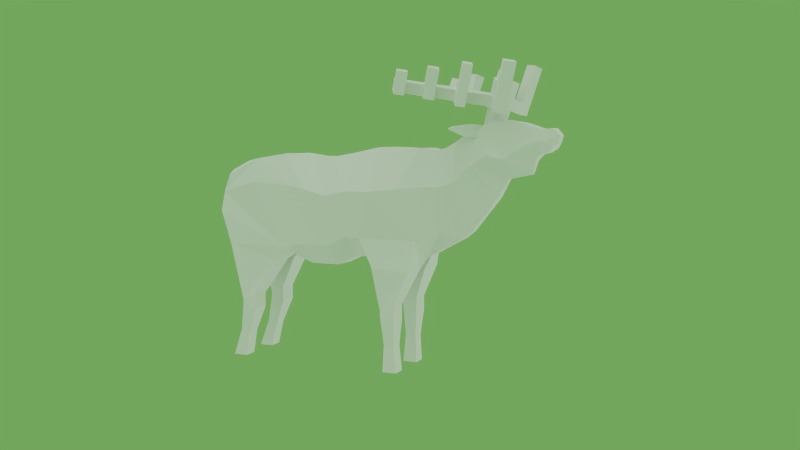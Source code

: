 # Source: elk_male.blend  (saved by Blender 2.79.0; exported with 4.5.12 LTS)
import bpy
from mathutils import Matrix  # noqa: F401  (used for matrix-valued properties, if any)

bpy.ops.wm.read_factory_settings(use_empty=True)
scene = bpy.context.scene
scene.name = 'Scene'

# ---- collections
col_collection_1 = bpy.data.collections.new('Collection 1'); scene.collection.children.link(col_collection_1)

# ---- materials (node trees are filled in below, after node groups)
mat_material = bpy.data.materials.new('Material')
mat_material.alpha_threshold = 0.0
mat_material.use_transparent_shadow = False
mat_material.roughness = 0.5
mat_material.line_color = (0.0, 0.0, 0.0, 1.0)
mat_elk_webm_360p_vp9__cc_by_2_0_generic_stephen_baker_of_blm_orego = bpy.data.materials.new('Elk.webm.360p.vp9 (CC BY 2.0 Generic Stephen Baker of BLM Orego')
mat_elk_webm_360p_vp9__cc_by_2_0_generic_stephen_baker_of_blm_orego.alpha_threshold = 0.0
mat_elk_webm_360p_vp9__cc_by_2_0_generic_stephen_baker_of_blm_orego.use_transparent_shadow = False
mat_elk_webm_360p_vp9__cc_by_2_0_generic_stephen_baker_of_blm_orego.roughness = 0.5
mat_elk_webm_360p_vp9__cc_by_2_0_generic_stephen_baker_of_blm_orego.specular_intensity = 0.0

# ---- material node trees

# ---- world
world_world = bpy.data.worlds.new('World'); scene.world = world_world
world_world.color = (0.1412, 0.3928, 0.08811)
world_world.use_sun_shadow = False
world_world.sun_shadow_jitter_overblur = 0.0
world_world.cycles.sampling_method = 'NONE'
world_world.cycles.sample_map_resolution = 256

# ---- cameras
cam_camera = bpy.data.cameras.new('Camera')
cam_camera.clip_end = 900.0
cam_camera.lens = 35.0
cam_camera.sensor_width = 32.0
cam_camera.sensor_height = 18.0
cam_camera.ortho_scale = 7.314
cam_camera.dof.focus_distance = 0.0
cam_camera.dof.aperture_fstop = 128.0

# ---- lights
light_lamp_006 = bpy.data.lights.new('Lamp.006', 'SUN')
light_lamp_006.transmission_factor = 0.0
light_lamp_006.cutoff_distance = 30.0
light_lamp_006.angle = 1.571
light_lamp_006.energy = 1.0
light_lamp_006.shadow_buffer_clip_start = 1.001
light_lamp_006.shadow_soft_size = 1.0
light_lamp_006.shadow_cascade_max_distance = 1000.0
light_lamp_006.cycles.use_multiple_importance_sampling = False
light_lamp_005 = bpy.data.lights.new('Lamp.005', 'SUN')
light_lamp_005.transmission_factor = 0.0
light_lamp_005.cutoff_distance = 30.0
light_lamp_005.angle = 1.571
light_lamp_005.energy = 1.0
light_lamp_005.shadow_buffer_clip_start = 1.001
light_lamp_005.shadow_soft_size = 1.0
light_lamp_005.shadow_cascade_max_distance = 1000.0
light_lamp_005.cycles.use_multiple_importance_sampling = False
light_lamp_004 = bpy.data.lights.new('Lamp.004', 'SUN')
light_lamp_004.transmission_factor = 0.0
light_lamp_004.cutoff_distance = 30.0
light_lamp_004.angle = 1.571
light_lamp_004.energy = 1.0
light_lamp_004.shadow_buffer_clip_start = 1.001
light_lamp_004.shadow_soft_size = 1.0
light_lamp_004.shadow_cascade_max_distance = 1000.0
light_lamp_004.cycles.use_multiple_importance_sampling = False
light_lamp = bpy.data.lights.new('Lamp', 'SUN')
light_lamp.transmission_factor = 0.0
light_lamp.cutoff_distance = 30.0
light_lamp.angle = 1.571
light_lamp.energy = 1.0
light_lamp.shadow_buffer_clip_start = 1.001
light_lamp.shadow_soft_size = 1.0
light_lamp.shadow_cascade_max_distance = 1000.0
light_lamp.cycles.use_multiple_importance_sampling = False

# ---- meshes
me_elk = bpy.data.meshes.new('Elk')
me_elk.from_pydata([(-1.227, -0.4063, -0.01125), (-1.134, -0.3635, 0.4082), (-1.174, 0.358, 0.4082), (1.171, -0.341, -0.2508), (1.171, -0.04962, -0.4613), (0.6413, -0.06768, -0.4718), (0.9347, -0.3424, -1.675), (0.9347, -0.1856, -1.675), (0.7779, -0.1856, -1.675), (0.7779, -0.3424, -1.675), (0.7779, 0.1865, -1.675), (0.7779, 0.3433, -1.675), (0.9347, 0.3433, -1.675), (0.9347, 0.1865, -1.675), (0.5593, 0.05994, -0.4718), (0.5545, 0.4324, -0.2413), (1.171, 0.04277, -0.4613), (0.7779, -0.1856, -1.062), (0.9349, -0.1856, -1.114), (0.9349, -0.3999, -1.114), (0.7779, -0.3999, -1.062), (1.093, -0.3999, -0.5867), (1.093, -0.06957, -0.5867), (0.7012, -0.4499, -0.5396), (0.7833, -0.06956, -0.5396), (-1.266, -0.0508, -0.01125), (-0.4168, -0.3847, -0.3964), (0.7779, -0.3999, -1.006), (0.9349, -0.1856, -0.9534), (0.7779, -0.1856, -1.006), (0.9349, -0.3999, -0.9534), (2.59, -0.07355, 0.8315), (2.59, 0.07355, 0.8315), (2.566, -0.07355, 0.7549), (2.566, 0.07355, 0.7549), (2.396, 0.08404, 0.6463), (2.396, -0.08404, 0.6463), (2.208, 0.1524, 0.9599), (2.208, -0.1524, 0.9599), (-1.231, -0.1506, 0.4494), (-1.353, 0.08134, 0.3421), (-1.353, -0.08135, 0.3421), (-1.242, -0.08124, 0.2258), (-1.242, 0.08145, 0.2258), (-1.353, 0.06234, 0.1838), (-1.353, -0.06218, 0.1838), (0.7012, 0.4528, -0.5396), (0.7012, 0.06377, -0.5396), (1.093, 0.4019, -0.5867), (1.093, 0.06406, -0.5867), (-0.798, -0.4001, -0.9534), (-0.9551, -0.1865, -1.006), (-0.798, -0.1865, -0.9534), (-0.9551, -0.4011, -1.006), (-0.5534, 0.05666, -0.5522), (-0.5534, 0.3425, -0.5522), (-1.109, 0.06117, -0.3746), (-1.109, 0.3925, -0.3746), (-0.9551, 0.1809, -1.006), (-0.798, 0.3943, -0.9534), (-0.9551, 0.3953, -0.9534), (-0.798, 0.1808, -0.9534), (-1.109, -0.07232, -0.3746), (-1.109, -0.4038, -0.3746), (-0.5534, -0.067, -0.5522), (-0.5534, -0.3524, -0.5522), (-0.427, 0.06771, -0.4793), (-0.4168, 0.3737, -0.3964), (-1.266, 0.4059, -0.01125), (-1.266, 0.0384, -0.01125), (-0.9684, 0.1809, -1.675), (-0.9684, 0.3377, -1.675), (-1.125, 0.3377, -1.675), (-1.125, 0.1809, -1.675), (0.7779, 0.1865, -1.062), (0.9349, 0.1865, -1.114), (0.9349, 0.4019, -1.114), (0.7779, 0.4019, -1.114), (-1.125, -0.3433, -1.675), (-1.125, -0.1865, -1.675), (-0.9684, -0.1865, -1.675), (-0.9684, -0.3433, -1.675), (0.9349, 0.1865, -0.9534), (0.7779, 0.4019, -0.9534), (0.9349, 0.4019, -0.9534), (0.7779, 0.1865, -1.006), (-0.9551, -0.4011, -1.062), (-0.798, -0.4011, -1.114), (-0.798, -0.1865, -1.114), (-0.9551, -0.1865, -1.062), (-0.9551, 0.1809, -1.062), (-0.798, 0.1809, -1.114), (-0.798, 0.3953, -1.114), (-0.9551, 0.3953, -1.114), (0.9944, 0.207, 0.7017), (0.9944, -0.2132, 0.7017), (2.033, -0.1625, 0.9884), (2.033, 0.1625, 0.9884), (2.34, -0.06814, 0.5801), (2.34, 0.0681, 0.5801), (1.953, 0.06917, 0.1968), (1.953, -0.0694, 0.1968), (1.683, 0.2035, 0.8667), (1.683, -0.2035, 0.8667), (1.542, -0.2025, 0.7638), (1.542, 0.2053, 0.7638), (1.801, -0.06005, 0.0001664), (1.801, 0.05943, 0.0001664), (1.171, 0.3346, -0.2508), (1.567, -0.07252, -0.2416), (1.31, -0.1732, 0.6729), (1.567, 0.07285, -0.2416), (1.31, 0.173, 0.6729), (1.15, -0.1978, 0.7055), (1.378, 0.1975, -0.1523), (1.378, -0.1978, -0.1523), (1.15, 0.1975, 0.7055), (1.67, 0.06217, -0.1652), (1.416, -0.1486, 0.7063), (1.416, 0.1484, 0.7063), (1.67, -0.06184, -0.1652), (1.984, -0.1233, 0.9819), (1.878, -0.1838, 0.9999), (1.824, -0.0789, 1.034), (1.929, -0.01846, 1.016), (2.016, -0.1445, 1.099), (1.91, -0.2049, 1.117), (1.94, -0.2244, 1.224), (1.886, -0.1195, 1.258), (1.961, -0.0396, 1.132), (2.045, -0.164, 1.206), (1.991, -0.0591, 1.24), (2.073, -0.2548, 1.063), (1.967, -0.3152, 1.081), (2.102, -0.2743, 1.171), (1.997, -0.3347, 1.189), (2.12, -0.3459, 1.033), (2.015, -0.4064, 1.051), (2.15, -0.3654, 1.141), (2.044, -0.4259, 1.159), (2.207, -0.3432, 1.551), (2.101, -0.4036, 1.569), (2.254, -0.4343, 1.521), (2.149, -0.4948, 1.539), (1.856, -0.1, 1.15), (1.671, -0.3422, 1.157), (1.893, 0.005656, 0.8826), (1.7, -0.3617, 1.265), (1.787, -0.05478, 0.9006), (1.588, -0.3894, 1.172), (1.534, -0.2845, 1.205), (1.618, -0.4089, 1.279), (1.564, -0.304, 1.313), (1.416, -0.4881, 1.201), (1.362, -0.3833, 1.235), (1.446, -0.5076, 1.309), (1.391, -0.4028, 1.343), (1.321, -0.5428, 1.217), (1.267, -0.438, 1.251), (1.35, -0.5623, 1.325), (1.296, -0.4575, 1.359), (1.161, -0.6343, 1.245), (1.107, -0.5294, 1.278), (1.191, -0.6538, 1.352), (1.136, -0.5489, 1.386), (1.069, -0.6874, 1.26), (1.014, -0.5825, 1.294), (1.098, -0.7069, 1.368), (1.044, -0.602, 1.402), (1.205, -0.7188, 1.217), (1.235, -0.7383, 1.325), (1.112, -0.7719, 1.233), (1.142, -0.7914, 1.341), (1.222, -0.6743, 1.465), (1.129, -0.7273, 1.481), (1.266, -0.7587, 1.438), (1.173, -0.8118, 1.454), (1.465, -0.5814, 1.171), (1.494, -0.6009, 1.278), (1.369, -0.6361, 1.187), (1.399, -0.6556, 1.295), (1.497, -0.5415, 1.496), (1.402, -0.5962, 1.512), (1.546, -0.6348, 1.466), (1.45, -0.6895, 1.482), (1.715, -0.4281, 1.13), (1.745, -0.4476, 1.237), (1.633, -0.4753, 1.144), (1.663, -0.4948, 1.251), (1.763, -0.5201, 1.1), (1.792, -0.5395, 1.208), (1.681, -0.5672, 1.114), (1.71, -0.5867, 1.222), (1.825, -0.5007, 1.531), (1.743, -0.5479, 1.545), (1.873, -0.5926, 1.501), (1.791, -0.6398, 1.515), (2.088, -0.1918, 1.36), (1.982, -0.2522, 1.378), (1.928, -0.1474, 1.412), (2.033, -0.08695, 1.394), (1.947, -0.0992, 0.8487), (1.616, -0.2374, 1.191), (1.842, -0.1596, 0.8667), (1.646, -0.2569, 1.299), (0.3712, 0.4036, -0.2404), (0.1397, 0.3709, -0.3472), (-0.01007, 0.3637, -0.3492), (-0.2028, 0.3637, -0.3472), (0.5545, -0.4375, -0.2413), (0.3712, -0.4074, -0.2404), (0.1397, -0.3725, -0.3472), (-0.01007, -0.3652, -0.3492), (-0.2028, -0.3652, -0.3472), (0.7095, 0.2452, 0.7127), (0.4246, 0.2525, 0.6543), (0.1397, 0.2375, 0.6059), (-0.1453, 0.1756, 0.6059), (-0.4551, 0.2608, 0.6383), (-0.7547, 0.3601, 0.585), (0.7095, -0.2516, 0.7127), (0.4246, -0.2538, 0.6543), (0.1397, -0.243, 0.6059), (-0.1453, -0.1795, 0.6059), (-0.4551, -0.2665, 0.6383), (-0.7547, -0.3658, 0.585), (1.828, 0.1944, 0.9327), (1.93, 0.1888, 0.9606), (2.063, 0.04416, 0.3943), (2.302, 0.04173, 0.4442), (1.93, -0.1888, 0.9606), (1.828, -0.1944, 0.9327), (2.063, -0.04437, 0.3943), (2.302, -0.04194, 0.4442), (2.463, -0.1084, 0.6611), (2.417, -0.1399, 0.8919), (2.463, 0.1084, 0.6611), (2.417, 0.1399, 0.8919), (2.525, -0.1223, 0.7033), (2.525, 0.1223, 0.7033), (2.518, 0.1223, 0.9035), (2.518, -0.1223, 0.9035), (-1.205, -0.3681, 0.2129), (-1.245, 0.3644, 0.2129), (0.6662, 0.5178, 0.2529), (0.4321, 0.5089, 0.2534), (0.1468, 0.4625, 0.1968), (-0.1204, 0.4366, 0.2599), (-0.3584, 0.4012, 0.2941), (-0.7438, 0.4457, 0.3299), (0.6662, -0.5235, 0.2529), (0.4321, -0.5113, 0.2534), (0.1468, -0.466, 0.1968), (-0.1204, -0.4389, 0.2599), (-0.3584, -0.4047, 0.2941), (-0.7438, -0.4484, 0.3299), (2.307, 0.169, 0.7481), (2.307, -0.169, 0.7481), (2.219, -0.1802, 0.707), (2.219, 0.1801, 0.707), (1.732, 0.2438, 0.5316), (1.732, -0.2438, 0.5316), (1.633, -0.2256, 0.4707), (1.633, 0.2264, 0.4707), (0.9734, -0.4471, 0.284), (0.9734, 0.4408, 0.284), (1.404, -0.3046, 0.3097), (1.404, 0.3047, 0.3097), (1.204, -0.3481, 0.3065), (1.204, 0.3477, 0.3065), (1.535, -0.2613, 0.356), (1.53, 0.2614, 0.354), (2.578, 0.07355, 0.7932), (2.578, -0.07355, 0.7932), (1.882, -0.2621, 0.63), (2.053, -0.2093, 0.6007), (2.053, 0.2093, 0.6007), (1.882, 0.2621, 0.63), (2.44, 0.1551, 0.7765), (2.44, -0.1551, 0.7765), (2.521, 0.1355, 0.8034), (2.521, -0.1355, 0.8034), (0.1397, -0.1366, -0.5828), (0.1397, 0.1351, -0.5828), (-0.01007, -0.1351, -0.5848), (-0.01007, 0.1336, -0.5848), (-0.2028, -0.1351, -0.5828), (-0.2028, 0.1336, -0.5828), (-0.427, -0.06783, -0.4793), (0.3712, 0.1392, -0.476), (0.3712, -0.1429, -0.476), (-1.228, 0.1471, 0.4448), (-1.003, 0.1615, 0.5521), (-1.003, -0.1676, 0.5521), (1.774, 0.2147, 0.8056), (1.777, 0.2102, 0.8759), (1.777, -0.2102, 0.8759), (1.774, -0.2147, 0.8056), (1.755, -0.2677, 0.9463), (1.626, -0.2555, 0.898), (1.704, -0.2835, 0.8895), (1.701, -0.288, 0.8192), (1.626, 0.2555, 0.898), (1.755, 0.2677, 0.9463), (1.701, 0.288, 0.8192), (1.704, 0.2835, 0.8895), (1.575, -0.3868, 0.9224), (1.536, -0.4004, 0.9031), (1.582, -0.4104, 0.9084), (1.562, -0.4173, 0.8873), (1.536, 0.3988, 0.9028), (1.575, 0.3851, 0.9221), (1.562, 0.4156, 0.8871), (1.582, 0.4088, 0.9081), (1.657, -0.3341, 0.8307), (1.553, -0.3173, 0.8963), (1.704, -0.3036, 0.9435), (1.669, -0.3273, 0.894), (1.669, 0.3267, 0.8939), (1.704, 0.3031, 0.9434), (1.657, 0.3336, 0.8306), (1.553, 0.3167, 0.8962), (1.984, 0.1228, 0.9819), (1.878, 0.1833, 0.9999), (1.824, 0.07841, 1.034), (1.929, 0.01797, 1.016), (2.016, 0.144, 1.099), (1.91, 0.2044, 1.117), (1.94, 0.2239, 1.224), (1.886, 0.119, 1.258), (1.961, 0.03911, 1.132), (2.045, 0.1635, 1.206), (1.991, 0.0586, 1.24), (2.073, 0.2543, 1.063), (1.967, 0.3147, 1.081), (2.102, 0.2738, 1.171), (1.997, 0.3342, 1.189), (2.12, 0.3454, 1.033), (2.015, 0.4059, 1.051), (2.15, 0.3649, 1.141), (2.044, 0.4254, 1.159), (2.207, 0.3427, 1.551), (2.101, 0.4031, 1.569), (2.254, 0.4338, 1.521), (2.149, 0.4943, 1.539), (1.856, 0.09955, 1.15), (1.671, 0.3417, 1.157), (1.893, -0.006149, 0.8826), (1.7, 0.3612, 1.265), (1.787, 0.05429, 0.9006), (1.588, 0.3889, 1.172), (1.534, 0.284, 1.205), (1.618, 0.4084, 1.279), (1.564, 0.3035, 1.313), (1.416, 0.4876, 1.201), (1.362, 0.3828, 1.235), (1.446, 0.5071, 1.309), (1.391, 0.4023, 1.343), (1.321, 0.5423, 1.217), (1.267, 0.4375, 1.251), (1.35, 0.5618, 1.325), (1.296, 0.457, 1.359), (1.161, 0.6338, 1.245), (1.107, 0.529, 1.278), (1.191, 0.6533, 1.352), (1.136, 0.5485, 1.386), (1.069, 0.6869, 1.26), (1.014, 0.582, 1.294), (1.098, 0.7064, 1.368), (1.044, 0.6015, 1.402), (1.205, 0.7183, 1.217), (1.235, 0.7378, 1.325), (1.112, 0.7714, 1.233), (1.142, 0.7909, 1.341), (1.222, 0.6738, 1.465), (1.129, 0.7268, 1.481), (1.266, 0.7582, 1.438), (1.173, 0.8113, 1.454), (1.465, 0.5809, 1.171), (1.494, 0.6004, 1.278), (1.369, 0.6356, 1.187), (1.399, 0.6551, 1.295), (1.497, 0.541, 1.496), (1.402, 0.5957, 1.512), (1.546, 0.6343, 1.466), (1.45, 0.689, 1.482), (1.715, 0.4277, 1.13), (1.745, 0.4472, 1.237), (1.633, 0.4748, 1.144), (1.663, 0.4943, 1.251), (1.763, 0.5196, 1.1), (1.792, 0.5391, 1.208), (1.681, 0.5667, 1.114), (1.71, 0.5862, 1.222), (1.825, 0.5002, 1.531), (1.743, 0.5474, 1.545), (1.873, 0.5921, 1.501), (1.791, 0.6393, 1.515), (2.088, 0.1913, 1.36), (1.982, 0.2518, 1.378), (1.928, 0.1469, 1.412), (2.033, 0.08646, 1.394), (1.947, 0.09871, 0.8487), (1.616, 0.2369, 1.191), (1.842, 0.1591, 0.8667), (1.646, 0.2564, 1.299), (0.9151, -0.3479, -1.392), (0.9151, -0.2088, -1.392), (0.7975, -0.2088, -1.372), (0.7975, 0.3493, -1.393), (0.9151, 0.3493, -1.393), (0.9151, 0.2098, -1.393), (0.7975, -0.3479, -1.372), (0.7975, 0.2098, -1.374), (-1.021, -0.349, -1.372), (-1.021, -0.2097, -1.372), (-0.9029, -0.349, -1.392), (-0.9029, -0.2097, -1.392), (-1.021, 0.2041, -1.374), (-1.021, 0.3433, -1.393), (-0.9029, 0.2041, -1.393), (-0.9029, 0.3433, -1.393)], [], [(293, 39, 1, 225), (225, 219, 292, 293), (249, 67, 68, 243), (9, 8, 7, 6), (406, 412, 9, 6), (407, 406, 6, 7), (408, 407, 7, 8), (412, 408, 8, 9), (413, 409, 11, 10), (409, 410, 12, 11), (410, 411, 13, 12), (411, 413, 10, 13), (10, 11, 12, 13), (49, 48, 108, 16), (21, 23, 27, 30), (29, 28, 18, 17), (3, 209, 23, 21), (5, 4, 22, 24), (209, 5, 24, 23), (24, 22, 28, 29), (23, 24, 29, 27), (27, 29, 17, 20), (28, 30, 19, 18), (22, 21, 30, 28), (30, 27, 20, 19), (97, 96, 38, 37), (258, 98, 36, 257), (98, 99, 35, 36), (281, 238, 33, 273), (227, 230, 96, 97), (277, 228, 100, 260), (39, 291, 40, 41), (45, 44, 43, 42), (39, 41, 45, 42), (40, 291, 43, 44), (41, 40, 44, 45), (14, 15, 46, 47), (15, 108, 48, 46), (16, 14, 47, 49), (83, 84, 76, 77), (49, 47, 85, 82), (65, 63, 53, 50), (82, 85, 74, 75), (48, 49, 82, 84), (84, 82, 75, 76), (85, 83, 77, 74), (51, 52, 88, 89), (414, 415, 79, 78), (416, 414, 78, 81), (47, 46, 83, 85), (46, 48, 84, 83), (417, 416, 81, 80), (415, 417, 80, 79), (78, 79, 80, 81), (26, 0, 63, 65), (288, 26, 65, 64), (25, 288, 64, 62), (0, 25, 62, 63), (62, 64, 52, 51), (63, 62, 51, 53), (53, 51, 89, 86), (52, 50, 87, 88), (64, 65, 50, 52), (50, 53, 86, 87), (54, 56, 58, 61), (60, 59, 92, 93), (418, 419, 72, 73), (420, 418, 73, 70), (421, 420, 70, 71), (419, 421, 71, 72), (73, 72, 71, 70), (66, 69, 56, 54), (67, 66, 54, 55), (68, 67, 55, 57), (69, 68, 57, 56), (57, 55, 59, 60), (56, 57, 60, 58), (58, 60, 93, 90), (59, 61, 91, 92), (55, 54, 61, 59), (61, 58, 90, 91), (233, 229, 99, 98), (256, 35, 99, 259), (105, 104, 103, 102), (262, 106, 101, 261), (260, 100, 107, 263), (275, 233, 98, 258), (113, 116, 94, 95), (120, 117, 107, 106), (268, 264, 3, 115), (106, 107, 100, 101), (271, 263, 107, 117), (118, 119, 112, 110), (111, 109, 4, 16), (270, 266, 109, 120), (269, 267, 111, 114), (262, 270, 120, 106), (267, 271, 117, 111), (266, 268, 115, 109), (110, 112, 116, 113), (109, 111, 117, 120), (104, 105, 119, 118), (265, 269, 114, 108), (272, 273, 33, 34), (238, 239, 34, 33), (278, 236, 35, 256), (240, 241, 31, 32), (125, 126, 122, 121), (126, 144, 123, 122), (144, 129, 124, 123), (129, 125, 121, 124), (122, 123, 148, 203), (123, 124, 146, 148), (199, 200, 131, 128), (128, 131, 129, 144), (134, 132, 125, 130), (131, 130, 125, 129), (136, 137, 133, 132), (130, 127, 135, 134), (132, 133, 126, 125), (133, 135, 127, 126), (138, 139, 137, 136), (138, 134, 140, 142), (137, 139, 135, 133), (138, 136, 132, 134), (140, 141, 143, 142), (134, 135, 141, 140), (142, 143, 139, 138), (135, 139, 143, 141), (128, 144, 202, 204), (124, 121, 201, 146), (121, 122, 203, 201), (201, 203, 148, 146), (147, 204, 152, 151), (126, 127, 147, 145), (145, 202, 144, 126), (127, 128, 204, 147), (153, 154, 150, 149), (204, 202, 150, 152), (188, 186, 147, 151), (149, 150, 202, 145), (153, 155, 178, 177), (151, 152, 156, 155), (152, 150, 154, 156), (149, 151, 155, 153), (157, 159, 163, 161), (157, 158, 154, 153), (155, 156, 160, 159), (156, 154, 158, 160), (164, 162, 166, 168), (161, 162, 158, 157), (159, 160, 164, 163), (160, 158, 162, 164), (167, 168, 166, 165), (161, 163, 170, 169), (165, 166, 162, 161), (163, 164, 168, 167), (169, 170, 172, 171), (173, 175, 170, 163), (171, 172, 167, 165), (165, 161, 169, 171), (173, 174, 176, 175), (163, 167, 174, 173), (175, 176, 172, 170), (167, 172, 176, 174), (177, 178, 180, 179), (179, 180, 159, 157), (181, 183, 178, 155), (157, 153, 177, 179), (181, 182, 184, 183), (155, 159, 182, 181), (183, 184, 180, 178), (184, 182, 159, 180), (188, 192, 196, 194), (145, 147, 186, 185), (187, 188, 151, 149), (149, 145, 185, 187), (189, 190, 192, 191), (187, 185, 189, 191), (185, 186, 190, 189), (191, 192, 188, 187), (196, 195, 193, 194), (194, 193, 186, 188), (192, 190, 195, 196), (190, 186, 193, 195), (200, 199, 198, 197), (200, 197, 130, 131), (197, 198, 127, 130), (198, 199, 128, 127), (265, 108, 15, 244), (244, 15, 205, 245), (245, 205, 206, 246), (246, 206, 207, 247), (247, 207, 208, 248), (248, 208, 67, 249), (264, 95, 220, 250), (250, 220, 221, 251), (251, 221, 222, 252), (252, 222, 223, 253), (253, 223, 224, 254), (254, 224, 225, 255), (94, 214, 220, 95), (214, 215, 221, 220), (215, 216, 222, 221), (216, 217, 223, 222), (217, 218, 224, 223), (219, 225, 224, 218), (282, 211, 212, 284), (284, 212, 213, 286), (286, 213, 26, 288), (261, 101, 232, 274), (274, 232, 233, 275), (101, 100, 228, 232), (232, 228, 229, 233), (259, 99, 229, 276), (276, 229, 228, 277), (102, 103, 231, 226), (226, 231, 230, 227), (37, 38, 235, 237), (280, 239, 236, 278), (36, 35, 236, 234), (257, 36, 234, 279), (272, 34, 239, 280), (237, 235, 241, 240), (234, 236, 239, 238), (279, 234, 238, 281), (213, 254, 255, 26), (212, 253, 254, 213), (211, 252, 253, 212), (210, 251, 252, 211), (209, 250, 251, 210), (3, 264, 250, 209), (218, 248, 249, 219), (217, 247, 248, 218), (216, 246, 247, 217), (215, 245, 246, 216), (214, 244, 245, 215), (94, 265, 244, 214), (39, 293, 292, 291), (26, 255, 242, 0), (235, 279, 281, 241), (32, 272, 280, 240), (38, 257, 279, 235), (240, 280, 278, 237), (227, 276, 277, 226), (97, 259, 276, 227), (231, 274, 275, 230), (274, 231, 296, 297), (237, 278, 256, 37), (32, 31, 273, 272), (94, 116, 269, 265), (110, 113, 268, 266), (112, 119, 271, 267), (104, 118, 270, 262), (116, 112, 267, 269), (118, 110, 266, 270), (119, 105, 263, 271), (113, 95, 264, 268), (230, 275, 258, 96), (102, 260, 263, 105), (104, 262, 261, 103), (37, 256, 259, 97), (226, 277, 294, 295), (241, 281, 273, 31), (96, 258, 257, 38), (22, 4, 3, 21), (208, 287, 66, 67), (287, 286, 288, 66), (207, 285, 287, 208), (285, 284, 286, 287), (206, 283, 285, 207), (283, 282, 284, 285), (210, 290, 5, 209), (205, 15, 14, 289), (205, 289, 283, 206), (282, 283, 289, 290), (210, 211, 282, 290), (289, 14, 5, 290), (5, 14, 16, 4), (108, 114, 111, 16), (4, 109, 115, 3), (291, 292, 219, 2), (243, 43, 291, 2), (42, 242, 1, 39), (0, 242, 42, 25), (243, 68, 69, 43), (42, 43, 69, 25), (66, 288, 25, 69), (242, 255, 225, 1), (2, 219, 249, 243), (102, 294, 277, 260), (295, 294, 304, 305), (103, 297, 301, 299), (103, 261, 274, 297), (315, 314, 309, 307), (231, 103, 299, 298), (296, 231, 298, 300), (297, 296, 300, 301), (319, 318, 313, 311), (226, 295, 305, 303), (102, 226, 303, 302), (294, 102, 302, 304), (306, 307, 309, 308), (316, 315, 307, 306), (317, 316, 306, 308), (314, 317, 308, 309), (310, 311, 313, 312), (318, 320, 312, 313), (320, 321, 310, 312), (321, 319, 311, 310), (302, 303, 319, 321), (304, 302, 321, 320), (305, 304, 320, 318), (301, 300, 317, 314), (300, 298, 316, 317), (298, 299, 315, 316), (303, 305, 318, 319), (299, 301, 314, 315), (326, 327, 323, 322), (327, 345, 324, 323), (345, 330, 325, 324), (330, 326, 322, 325), (323, 324, 349, 404), (324, 325, 347, 349), (400, 401, 332, 329), (329, 332, 330, 345), (335, 333, 326, 331), (332, 331, 326, 330), (337, 338, 334, 333), (331, 328, 336, 335), (333, 334, 327, 326), (334, 336, 328, 327), (339, 340, 338, 337), (339, 335, 341, 343), (338, 340, 336, 334), (339, 337, 333, 335), (341, 342, 344, 343), (335, 336, 342, 341), (343, 344, 340, 339), (336, 340, 344, 342), (329, 345, 403, 405), (325, 322, 402, 347), (322, 323, 404, 402), (402, 404, 349, 347), (348, 405, 353, 352), (327, 328, 348, 346), (346, 403, 345, 327), (328, 329, 405, 348), (354, 355, 351, 350), (405, 403, 351, 353), (389, 387, 348, 352), (350, 351, 403, 346), (354, 356, 379, 378), (352, 353, 357, 356), (353, 351, 355, 357), (350, 352, 356, 354), (358, 360, 364, 362), (358, 359, 355, 354), (356, 357, 361, 360), (357, 355, 359, 361), (365, 363, 367, 369), (362, 363, 359, 358), (360, 361, 365, 364), (361, 359, 363, 365), (368, 369, 367, 366), (362, 364, 371, 370), (366, 367, 363, 362), (364, 365, 369, 368), (370, 371, 373, 372), (374, 376, 371, 364), (372, 373, 368, 366), (366, 362, 370, 372), (374, 375, 377, 376), (364, 368, 375, 374), (376, 377, 373, 371), (368, 373, 377, 375), (378, 379, 381, 380), (380, 381, 360, 358), (382, 384, 379, 356), (358, 354, 378, 380), (382, 383, 385, 384), (356, 360, 383, 382), (384, 385, 381, 379), (385, 383, 360, 381), (389, 393, 397, 395), (346, 348, 387, 386), (388, 389, 352, 350), (350, 346, 386, 388), (390, 391, 393, 392), (388, 386, 390, 392), (386, 387, 391, 390), (392, 393, 389, 388), (397, 396, 394, 395), (395, 394, 387, 389), (393, 391, 396, 397), (391, 387, 394, 396), (401, 400, 399, 398), (401, 398, 331, 332), (398, 399, 328, 331), (399, 400, 329, 328), (93, 92, 421, 419), (92, 91, 420, 421), (91, 90, 418, 420), (90, 93, 419, 418), (89, 88, 417, 415), (88, 87, 416, 417), (87, 86, 414, 416), (86, 89, 415, 414), (75, 74, 413, 411), (76, 75, 411, 410), (77, 76, 410, 409), (74, 77, 409, 413), (20, 17, 408, 412), (17, 18, 407, 408), (18, 19, 406, 407), (19, 20, 412, 406)])
_k = set([(145, 147), (145, 202), (147, 204), (202, 204), (346, 348), (346, 403), (348, 405), (403, 405)])
me_elk.attributes.new('sharp_edge', 'BOOLEAN', 'EDGE').data.foreach_set('value', [ (min(e.vertices), max(e.vertices)) in _k for e in me_elk.edges])
_uv = me_elk.uv_layers.new(name='UVMap')
_uv.uv.foreach_set('vector', [0.2709, 0.7997, 0.2314, 0.7696, 0.2646, 0.747, 0.3371, 0.7854, 0.1545, 0.8423, 0.1545, 0.9822, 0.1118, 0.9436, 0.1118, 0.8809, 0.3414, 0.7364, 0.3992, 0.5934, 0.2384, 0.6777, 0.2498, 0.7134, 0.09211, 0.3422, 0.1241, 0.3422, 0.1241, 0.3742, 0.09211, 0.3742, 0.7819, 0.3831, 0.7556, 0.378, 0.7623, 0.319, 0.7922, 0.3232, 0.8135, 0.3865, 0.7819, 0.3831, 0.7922, 0.3232, 0.8228, 0.3263, 0.8385, 0.392, 0.8135, 0.3865, 0.8228, 0.3263, 0.8528, 0.3323, 0.7556, 0.378, 0.7264, 0.3727, 0.7331, 0.3142, 0.7623, 0.319, 0.7264, 0.3727, 0.7556, 0.378, 0.7623, 0.319, 0.7331, 0.3142, 0.7556, 0.378, 0.7819, 0.3831, 0.7922, 0.3232, 0.7623, 0.319, 0.7819, 0.3831, 0.8135, 0.3865, 0.8228, 0.3263, 0.7922, 0.3232, 0.8135, 0.3865, 0.8385, 0.392, 0.8528, 0.3323, 0.8228, 0.3263, 0.09211, 0.3422, 0.1241, 0.3422, 0.1241, 0.3742, 0.09211, 0.3742, 0.8239, 0.5793, 0.7593, 0.5707, 0.7614, 0.6471, 0.8256, 0.6076, 0.7593, 0.5707, 0.6716, 0.553, 0.7265, 0.468, 0.7668, 0.4828, 0.8499, 0.4839, 0.8153, 0.4842, 0.8113, 0.4542, 0.8464, 0.454, 0.7614, 0.6471, 0.6137, 0.6106, 0.6716, 0.553, 0.7593, 0.5707, 0.9263, 0.5656, 0.8256, 0.6076, 0.8239, 0.5793, 0.8997, 0.5513, 0.6137, 0.6106, 0.5931, 0.5105, 0.6226, 0.4802, 0.6716, 0.553, 0.8997, 0.5513, 0.8239, 0.5793, 0.8153, 0.4842, 0.8499, 0.4839, 0.6716, 0.553, 0.6226, 0.4802, 0.6854, 0.4463, 0.7265, 0.468, 0.7265, 0.468, 0.6854, 0.4463, 0.6969, 0.4259, 0.7392, 0.4359, 0.8153, 0.4842, 0.7668, 0.4828, 0.7754, 0.4482, 0.8113, 0.4542, 0.8239, 0.5793, 0.7593, 0.5707, 0.7668, 0.4828, 0.8153, 0.4842, 0.7668, 0.4828, 0.7265, 0.468, 0.7392, 0.4359, 0.7754, 0.4482, 0.6598, 0.9412, 0.6598, 0.8844, 0.6907, 0.8862, 0.6907, 0.9394, 0.9076, 0.9126, 0.9443, 0.8938, 0.9492, 0.9105, 0.9216, 0.926, 0.8992, 0.2705, 0.8992, 0.2435, 0.9163, 0.2404, 0.9163, 0.2736, 0.954, 0.9525, 0.9698, 0.9377, 0.9853, 0.9387, 0.9852, 0.9535, 0.6413, 0.9457, 0.6413, 0.8798, 0.6598, 0.8844, 0.6598, 0.9412, 0.845, 0.8744, 0.9077, 0.8372, 0.8956, 0.7944, 0.8266, 0.8482, 0.0621, 0.8911, 0.06227, 0.9373, 0.04585, 0.9222, 0.04583, 0.9068, 0.03072, 0.9066, 0.03033, 0.9218, 0.01537, 0.9376, 0.0154, 0.8913, 0.0621, 0.8911, 0.04583, 0.9068, 0.03072, 0.9066, 0.0154, 0.8913, 0.04585, 0.9222, 0.06227, 0.9373, 0.01537, 0.9376, 0.03033, 0.9218, 0.04583, 0.9068, 0.04585, 0.9222, 0.03033, 0.9218, 0.03072, 0.9066, 0.5931, 0.5105, 0.6137, 0.6106, 0.6716, 0.553, 0.6226, 0.4802, 0.6137, 0.6106, 0.7614, 0.6471, 0.7593, 0.5707, 0.6716, 0.553, 0.8256, 0.6076, 0.9263, 0.5656, 0.8997, 0.5513, 0.8239, 0.5793, 0.7265, 0.468, 0.7668, 0.4828, 0.7754, 0.4482, 0.7392, 0.4359, 0.8239, 0.5793, 0.8997, 0.5513, 0.8499, 0.4839, 0.8153, 0.4842, 0.3371, 0.5591, 0.2231, 0.6237, 0.226, 0.4879, 0.2615, 0.4829, 0.8153, 0.4842, 0.8499, 0.4839, 0.8464, 0.454, 0.8113, 0.4542, 0.7593, 0.5707, 0.8239, 0.5793, 0.8153, 0.4842, 0.7668, 0.4828, 0.7668, 0.4828, 0.8153, 0.4842, 0.8113, 0.4542, 0.7754, 0.4482, 0.6854, 0.4463, 0.7265, 0.468, 0.7392, 0.4359, 0.6969, 0.4259, 0.175, 0.491, 0.1413, 0.4806, 0.1449, 0.452, 0.1774, 0.4582, 0.2116, 0.3917, 0.1823, 0.3963, 0.1747, 0.3348, 0.2024, 0.332, 0.2365, 0.3938, 0.2116, 0.3917, 0.2024, 0.332, 0.2298, 0.3368, 0.6226, 0.4802, 0.6716, 0.553, 0.7265, 0.468, 0.6854, 0.4463, 0.6716, 0.553, 0.7593, 0.5707, 0.7668, 0.4828, 0.7265, 0.468, 0.2631, 0.3865, 0.2365, 0.3938, 0.2298, 0.3368, 0.2588, 0.3321, 0.1823, 0.3963, 0.1589, 0.3986, 0.1498, 0.3465, 0.1747, 0.3348, 0.6563, 0.3438, 0.6875, 0.3438, 0.6875, 0.375, 0.6563, 0.375, 0.3992, 0.5934, 0.2384, 0.6777, 0.2231, 0.6237, 0.3371, 0.5591, 0.3968, 0.5167, 0.3992, 0.5934, 0.3371, 0.5591, 0.3746, 0.502, 0.1775, 0.6956, 0.03433, 0.5559, 0.07265, 0.5461, 0.1549, 0.6202, 0.2384, 0.6777, 0.1775, 0.6956, 0.1549, 0.6202, 0.2231, 0.6237, 0.1549, 0.6202, 0.07265, 0.5461, 0.1413, 0.4806, 0.175, 0.491, 0.2231, 0.6237, 0.1549, 0.6202, 0.175, 0.491, 0.226, 0.4879, 0.226, 0.4879, 0.175, 0.491, 0.1774, 0.4582, 0.2227, 0.4531, 0.2999, 0.462, 0.2615, 0.4829, 0.2529, 0.4508, 0.2876, 0.4348, 0.3746, 0.502, 0.3371, 0.5591, 0.2615, 0.4829, 0.2999, 0.462, 0.2615, 0.4829, 0.226, 0.4879, 0.2227, 0.4531, 0.2529, 0.4508, 0.07265, 0.5461, 0.1549, 0.6202, 0.175, 0.491, 0.1413, 0.4806, 0.226, 0.4879, 0.2615, 0.4829, 0.2529, 0.4508, 0.2227, 0.4531, 0.1823, 0.3963, 0.2116, 0.3917, 0.2024, 0.332, 0.1747, 0.3348, 0.1589, 0.3986, 0.1823, 0.3963, 0.1747, 0.3348, 0.1498, 0.3465, 0.2365, 0.3938, 0.2631, 0.3865, 0.2588, 0.3321, 0.2298, 0.3368, 0.2116, 0.3917, 0.2365, 0.3938, 0.2298, 0.3368, 0.2024, 0.332, 0.6563, 0.3438, 0.6875, 0.3438, 0.6875, 0.375, 0.6563, 0.375, 0.03433, 0.5559, 0.1775, 0.6956, 0.1549, 0.6202, 0.07265, 0.5461, 0.3992, 0.5934, 0.3968, 0.5167, 0.3746, 0.502, 0.3371, 0.5591, 0.2384, 0.6777, 0.3992, 0.5934, 0.3371, 0.5591, 0.2231, 0.6237, 0.1775, 0.6956, 0.2384, 0.6777, 0.2231, 0.6237, 0.1549, 0.6202, 0.2231, 0.6237, 0.3371, 0.5591, 0.2615, 0.4829, 0.226, 0.4879, 0.1549, 0.6202, 0.2231, 0.6237, 0.226, 0.4879, 0.175, 0.491, 0.175, 0.491, 0.226, 0.4879, 0.2227, 0.4531, 0.1774, 0.4582, 0.2615, 0.4829, 0.2999, 0.462, 0.2876, 0.4348, 0.2529, 0.4508, 0.3371, 0.5591, 0.3746, 0.502, 0.2999, 0.462, 0.2615, 0.4829, 0.1413, 0.4806, 0.175, 0.491, 0.1774, 0.4582, 0.1449, 0.452, 0.8713, 0.2653, 0.8713, 0.2488, 0.8992, 0.2435, 0.8992, 0.2705, 0.9216, 0.926, 0.9492, 0.9105, 0.9443, 0.8938, 0.9076, 0.9126, 0.5621, 0.9486, 0.5621, 0.8774, 0.5969, 0.8772, 0.5969, 0.9483, 0.811, 0.8295, 0.8816, 0.7492, 0.8956, 0.7944, 0.8266, 0.8482, 0.8266, 0.8482, 0.8956, 0.7944, 0.8816, 0.7492, 0.811, 0.8295, 0.8824, 0.8826, 0.9466, 0.8657, 0.9443, 0.8938, 0.9076, 0.9126, 0.4899, 0.8782, 0.4899, 0.9473, 0.4628, 0.9489, 0.4628, 0.8755, 0.6875, 0.2692, 0.6875, 0.2447, 0.7292, 0.2453, 0.7292, 0.2689, 0.7326, 0.7669, 0.6849, 0.7473, 0.7614, 0.6471, 0.8079, 0.6875, 0.7292, 0.2689, 0.7292, 0.2453, 0.7783, 0.2433, 0.7783, 0.2707, 0.7969, 0.7967, 0.811, 0.8295, 0.8816, 0.7492, 0.87, 0.7095, 0.5379, 0.8868, 0.5379, 0.9387, 0.5184, 0.943, 0.5184, 0.8825, 0.6621, 0.2426, 0.6621, 0.2713, 0.5726, 0.2668, 0.5726, 0.2485, 0.7969, 0.7967, 0.7727, 0.7809, 0.855, 0.6847, 0.87, 0.7095, 0.7326, 0.7669, 0.7727, 0.7809, 0.855, 0.6847, 0.8079, 0.6875, 0.811, 0.8295, 0.7969, 0.7967, 0.87, 0.7095, 0.8816, 0.7492, 0.7727, 0.7809, 0.7969, 0.7967, 0.87, 0.7095, 0.855, 0.6847, 0.7727, 0.7809, 0.7326, 0.7669, 0.8079, 0.6875, 0.855, 0.6847, 0.5184, 0.8825, 0.5184, 0.943, 0.4899, 0.9473, 0.4899, 0.8782, 0.6621, 0.2713, 0.6621, 0.2426, 0.6875, 0.2447, 0.6875, 0.2692, 0.5621, 0.8774, 0.5621, 0.9486, 0.5379, 0.9387, 0.5379, 0.8868, 0.6849, 0.7473, 0.7326, 0.7669, 0.8079, 0.6875, 0.7614, 0.6471, 0.9656, 0.2425, 0.9656, 0.2715, 0.9577, 0.2715, 0.9577, 0.2425, 0.9446, 0.2812, 0.9446, 0.2328, 0.9577, 0.2425, 0.9577, 0.2715, 0.9445, 0.9405, 0.9593, 0.9205, 0.9492, 0.9105, 0.9216, 0.926, 0.7468, 0.9341, 0.7468, 0.8914, 0.7647, 0.8999, 0.7647, 0.9256, 0.7656, 0.04688, 0.7656, 0.01563, 0.7969, 0.01563, 0.7969, 0.04688, 0.6094, 0.3281, 0.6094, 0.2969, 0.6407, 0.2969, 0.6407, 0.3281, 0.5156, 0.06248, 0.4844, 0.06247, 0.4844, 0.03128, 0.5156, 0.03128, 0.4844, 0.06247, 0.4532, 0.06247, 0.4532, 0.03128, 0.4844, 0.03128, 0.6407, 0.3281, 0.6407, 0.2969, 0.6878, 0.2969, 0.6878, 0.3281, 0.5156, 0.03128, 0.4844, 0.03128, 0.4844, 2.169e-06, 0.5156, 4.509e-06, 0.5156, 0.1406, 0.4844, 0.1406, 0.4844, 0.09374, 0.5156, 0.09375, 0.5156, 0.09375, 0.4844, 0.09374, 0.4844, 0.06247, 0.5156, 0.06248, 0.0625, 0.1719, 0.03125, 0.1719, 0.03125, 0.1406, 0.0625, 0.1406, 0.4844, 0.09374, 0.4532, 0.09374, 0.4532, 0.06247, 0.4844, 0.06247, 0.7031, 0.04688, 0.7031, 0.01563, 0.7344, 0.01563, 0.7344, 0.04688, 0.04688, 0.7656, 0.01563, 0.7656, 0.01563, 0.7357, 0.04688, 0.7357, 0.7344, 0.04688, 0.7344, 0.01563, 0.7656, 0.01563, 0.7656, 0.04688, 0.3437, 0.1719, 0.3125, 0.1719, 0.3125, 0.1406, 0.3437, 0.1406, 0.6719, 0.04688, 0.6719, 0.01563, 0.7031, 0.01563, 0.7031, 0.04688, 0.0625, 0.2031, 0.0625, 0.1719, 0.1719, 0.1719, 0.1719, 0.2031, 0.3437, 0.2031, 0.3125, 0.2031, 0.3125, 0.1719, 0.3437, 0.1719, 0.0625, 0.2031, 0.03125, 0.2031, 0.03125, 0.1719, 0.0625, 0.1719, 0.1719, 0.1719, 0.2031, 0.1719, 0.2031, 0.2031, 0.1719, 0.2031, 0.04688, 0.7357, 0.01563, 0.7357, 0.01563, 0.625, 0.04688, 0.625, 0.5625, 0.04688, 0.5625, 0.01563, 0.6719, 0.01563, 0.6719, 0.04688, 0.3125, 0.1719, 0.3125, 0.2031, 0.2031, 0.2031, 0.2031, 0.1719, 0.5156, 0.09375, 0.5156, 0.06248, 0.5939, 0.06248, 0.5938, 0.09375, 0.4844, 0.03128, 0.4532, 0.03128, 0.4532, -2.15e-07, 0.4844, 2.169e-06, 0.7969, 0.04688, 0.7969, 0.01563, 0.8292, 0.01563, 0.8292, 0.04688, 0.1875, 0.1563, 0.1875, 0.125, 0.2188, 0.125, 0.2188, 0.1563, 0.2348, 0.04687, 0.2348, 0.01563, 0.2656, 0.01563, 0.2656, 0.04687, 0.03125, 0.1094, 0.03125, 0.07816, 0.1096, 0.07816, 0.1096, 0.1094, 0.5313, 0.3281, 0.5313, 0.2969, 0.6094, 0.2969, 0.6094, 0.3281, 0.1565, 0.04687, 0.1565, 0.01563, 0.2348, 0.01563, 0.2348, 0.04687, 0.4375, 0.3281, 0.4375, 0.2969, 0.5, 0.2969, 0.5, 0.3281, 0.5938, 0.09375, 0.5939, 0.06248, 0.625, 0.06248, 0.625, 0.09375, 0.2656, 0.07808, 0.2348, 0.07808, 0.2348, 0.04687, 0.2656, 0.04687, 0.5, 0.3281, 0.5, 0.2969, 0.5313, 0.2969, 0.5313, 0.3281, 0.07812, 0.8438, 0.07812, 0.8125, 0.1094, 0.8125, 0.1094, 0.8438, 0.2656, 0.04687, 0.2656, 0.01563, 0.3283, 0.01563, 0.3283, 0.04687, 0.625, 0.09375, 0.625, 0.06248, 0.6729, 0.06249, 0.6729, 0.09376, 0.1565, 0.1093, 0.1565, 0.07812, 0.2192, 0.07812, 0.2192, 0.1093, 0.3906, 0.1406, 0.3906, 0.1094, 0.4375, 0.1094, 0.4375, 0.1406, 0.4062, 0.3281, 0.4062, 0.2969, 0.4375, 0.2969, 0.4375, 0.3281, 0.3283, 0.04687, 0.3283, 0.01563, 0.3594, 0.01563, 0.3594, 0.04687, 0.6729, 0.09376, 0.6729, 0.06249, 0.7026, 0.06249, 0.7026, 0.09376, 0.75, 0.09376, 0.75, 0.06249, 0.7812, 0.06249, 0.7812, 0.09376, 0.3594, 0.3281, 0.3594, 0.2969, 0.4062, 0.2969, 0.4062, 0.3281, 0.3594, 0.04687, 0.3594, 0.01563, 0.4063, 0.01563, 0.4063, 0.04687, 0.7026, 0.09376, 0.7026, 0.06249, 0.75, 0.06249, 0.75, 0.09376, 0.8125, 0.09377, 0.7812, 0.09376, 0.7812, 0.06249, 0.8125, 0.0625, 0.8125, 0.2188, 0.8125, 0.1886, 0.8437, 0.1886, 0.8437, 0.2188, 0.3281, 0.3281, 0.3281, 0.2969, 0.3594, 0.2969, 0.3594, 0.3281, 0.4063, 0.04687, 0.4063, 0.01563, 0.4375, 0.01563, 0.4375, 0.04687, 0.3594, 0.3573, 0.3594, 0.3876, 0.3281, 0.3876, 0.3281, 0.3573, 0.8125, 0.1569, 0.8437, 0.1569, 0.8437, 0.1886, 0.8125, 0.1886, 0.8438, 0.0625, 0.8437, 0.09377, 0.8125, 0.09377, 0.8125, 0.0625, 0.3281, 0.3281, 0.3594, 0.3281, 0.3594, 0.3573, 0.3281, 0.3573, 0.8125, 0.1569, 0.8125, 0.125, 0.8437, 0.125, 0.8437, 0.1569, 0.4063, 0.04687, 0.4375, 0.04687, 0.4375, 0.07812, 0.4063, 0.07812, 0.3594, 0.4219, 0.3281, 0.4219, 0.3281, 0.3876, 0.3594, 0.3876, 0.8125, 0.09377, 0.8437, 0.09377, 0.8437, 0.125, 0.8125, 0.125, 0.4375, 0.3601, 0.4375, 0.3903, 0.4062, 0.3903, 0.4062, 0.3601, 0.1094, 0.6563, 0.1094, 0.6875, 0.07812, 0.6875, 0.07812, 0.6563, 0.07812, 0.7662, 0.1094, 0.7662, 0.1094, 0.8125, 0.07812, 0.8125, 0.4062, 0.3281, 0.4375, 0.3281, 0.4375, 0.3601, 0.4062, 0.3601, 0.07812, 0.7662, 0.07812, 0.7346, 0.1094, 0.7346, 0.1094, 0.7662, 0.3283, 0.04687, 0.3594, 0.04687, 0.3594, 0.1094, 0.3283, 0.1094, 0.4375, 0.4375, 0.4062, 0.4375, 0.4062, 0.3903, 0.4375, 0.3903, 0.1094, 0.7346, 0.07812, 0.7346, 0.07812, 0.6875, 0.1094, 0.6875, 0.7668, 0.1712, 0.7668, 0.2039, 0.6846, 0.2039, 0.6846, 0.1712, 0.5465, 0.1407, 0.5767, 0.1407, 0.5767, 0.1712, 0.5465, 0.1712, 0.7971, 0.1712, 0.7668, 0.1712, 0.7668, 0.1407, 0.7971, 0.1407, 0.5, 0.3281, 0.5313, 0.3281, 0.5313, 0.3593, 0.5, 0.3593, 0.5313, 0.3906, 0.5313, 0.421, 0.5, 0.421, 0.5, 0.3906, 0.5, 0.3593, 0.5313, 0.3593, 0.5313, 0.3906, 0.5, 0.3906, 0.5465, 0.1712, 0.5767, 0.1712, 0.5767, 0.2039, 0.5465, 0.2039, 0.7971, 0.2039, 0.7668, 0.2039, 0.7668, 0.1712, 0.7971, 0.1712, 0.6846, 0.2039, 0.659, 0.2039, 0.659, 0.1712, 0.6846, 0.1712, 0.2656, 0.1563, 0.2348, 0.1563, 0.2348, 0.07808, 0.2656, 0.07808, 0.5, 0.421, 0.5313, 0.421, 0.5313, 0.5, 0.5, 0.5, 0.5767, 0.2039, 0.5767, 0.1712, 0.659, 0.1712, 0.659, 0.2039, 0.04688, 0.8442, 0.01563, 0.8442, 0.01563, 0.8125, 0.04688, 0.8125, 0.4844, 0.1406, 0.4532, 0.1406, 0.4532, 0.09374, 0.4844, 0.09374, 0.04688, 0.8125, 0.01563, 0.8125, 0.01563, 0.7656, 0.04688, 0.7656, 0.1102, 0.04687, 0.1102, 0.01563, 0.1565, 0.01563, 0.1565, 0.04687, 0.6849, 0.7473, 0.7614, 0.6471, 0.6137, 0.6106, 0.6223, 0.7279, 0.6223, 0.7279, 0.6137, 0.6106, 0.5668, 0.6105, 0.5758, 0.7229, 0.5758, 0.7229, 0.5668, 0.6105, 0.5164, 0.5972, 0.5196, 0.71, 0.5196, 0.71, 0.5164, 0.5972, 0.482, 0.5969, 0.4645, 0.7219, 0.4645, 0.7219, 0.482, 0.5969, 0.4423, 0.5989, 0.4192, 0.7278, 0.4192, 0.7278, 0.4423, 0.5989, 0.3992, 0.5934, 0.3414, 0.7364, 0.6849, 0.7473, 0.6777, 0.8398, 0.6224, 0.8339, 0.6223, 0.7279, 0.6223, 0.7279, 0.6224, 0.8339, 0.5692, 0.8195, 0.5758, 0.7229, 0.5758, 0.7229, 0.5692, 0.8195, 0.5145, 0.8093, 0.5196, 0.71, 0.5196, 0.71, 0.5145, 0.8093, 0.4579, 0.8171, 0.4645, 0.7219, 0.4645, 0.7219, 0.4579, 0.8171, 0.3956, 0.8073, 0.4192, 0.7278, 0.4192, 0.7278, 0.3956, 0.8073, 0.3371, 0.7854, 0.3414, 0.7364, 0.4628, 0.9489, 0.413, 0.9556, 0.413, 0.8688, 0.4628, 0.8755, 0.413, 0.9556, 0.3622, 0.9579, 0.3622, 0.8674, 0.413, 0.8688, 0.3622, 0.9579, 0.3118, 0.9583, 0.3118, 0.8662, 0.3622, 0.8674, 0.3118, 0.9583, 0.262, 0.9469, 0.262, 0.878, 0.3118, 0.8662, 0.262, 0.9469, 0.2076, 0.9649, 0.2076, 0.8595, 0.262, 0.878, 0.1545, 0.9822, 0.1545, 0.8423, 0.2076, 0.8595, 0.2076, 0.9649, 0.5126, 0.5205, 0.5164, 0.5972, 0.482, 0.5969, 0.4776, 0.5187, 0.4776, 0.5187, 0.482, 0.5969, 0.4423, 0.5989, 0.4397, 0.5208, 0.4397, 0.5208, 0.4423, 0.5989, 0.3992, 0.5934, 0.3968, 0.5167, 0.8266, 0.8482, 0.8956, 0.7944, 0.9077, 0.8372, 0.845, 0.8744, 0.845, 0.8744, 0.9077, 0.8372, 0.9466, 0.8657, 0.8824, 0.8826, 0.7783, 0.2707, 0.7783, 0.2433, 0.8229, 0.2483, 0.8229, 0.2658, 0.8229, 0.2658, 0.8229, 0.2483, 0.8713, 0.2488, 0.8713, 0.2653, 0.9076, 0.9126, 0.9443, 0.8938, 0.9466, 0.8657, 0.8824, 0.8826, 0.8824, 0.8826, 0.9466, 0.8657, 0.9077, 0.8372, 0.845, 0.8744, 0.5969, 0.9483, 0.5969, 0.8772, 0.6227, 0.8788, 0.6227, 0.9467, 0.6227, 0.9467, 0.6227, 0.8788, 0.6413, 0.8798, 0.6413, 0.9457, 0.6907, 0.9394, 0.6907, 0.8862, 0.7291, 0.8883, 0.7291, 0.9372, 0.954, 0.9525, 0.9698, 0.9377, 0.9593, 0.9205, 0.9445, 0.9405, 0.9163, 0.2736, 0.9163, 0.2404, 0.9298, 0.2356, 0.9298, 0.2784, 0.9216, 0.926, 0.9492, 0.9105, 0.9593, 0.9205, 0.9445, 0.9405, 0.9852, 0.9535, 0.9853, 0.9387, 0.9698, 0.9377, 0.954, 0.9525, 0.7291, 0.9372, 0.7291, 0.8883, 0.7468, 0.8914, 0.7468, 0.9341, 0.9298, 0.2784, 0.9298, 0.2356, 0.9446, 0.2328, 0.9446, 0.2812, 0.9445, 0.9405, 0.9593, 0.9205, 0.9698, 0.9377, 0.954, 0.9525, 0.4423, 0.5989, 0.4192, 0.7278, 0.3414, 0.7364, 0.3992, 0.5934, 0.482, 0.5969, 0.4645, 0.7219, 0.4192, 0.7278, 0.4423, 0.5989, 0.5164, 0.5972, 0.5196, 0.71, 0.4645, 0.7219, 0.482, 0.5969, 0.5668, 0.6105, 0.5758, 0.7229, 0.5196, 0.71, 0.5164, 0.5972, 0.6137, 0.6106, 0.6223, 0.7279, 0.5758, 0.7229, 0.5668, 0.6105, 0.7614, 0.6471, 0.6849, 0.7473, 0.6223, 0.7279, 0.6137, 0.6106, 0.3956, 0.8073, 0.4192, 0.7278, 0.3414, 0.7364, 0.3371, 0.7854, 0.4579, 0.8171, 0.4645, 0.7219, 0.4192, 0.7278, 0.3956, 0.8073, 0.5145, 0.8093, 0.5196, 0.71, 0.4645, 0.7219, 0.4579, 0.8171, 0.5692, 0.8195, 0.5758, 0.7229, 0.5196, 0.71, 0.5145, 0.8093, 0.6224, 0.8339, 0.6223, 0.7279, 0.5758, 0.7229, 0.5692, 0.8195, 0.6777, 0.8398, 0.6849, 0.7473, 0.6223, 0.7279, 0.6224, 0.8339, 0.0621, 0.8911, 0.1118, 0.8809, 0.1118, 0.9436, 0.06227, 0.9373, 0.3992, 0.5934, 0.3414, 0.7364, 0.2498, 0.7134, 0.2384, 0.6777, 0.9327, 0.9606, 0.9445, 0.9405, 0.954, 0.9525, 0.9509, 0.9697, 0.9844, 0.969, 0.9852, 0.9535, 0.954, 0.9525, 0.9509, 0.9697, 0.8895, 0.9596, 0.9216, 0.926, 0.9445, 0.9405, 0.9327, 0.9606, 0.9509, 0.9697, 0.954, 0.9525, 0.9445, 0.9405, 0.9327, 0.9606, 0.8377, 0.9417, 0.8824, 0.8826, 0.845, 0.8744, 0.8251, 0.9317, 0.8553, 0.9539, 0.9076, 0.9126, 0.8824, 0.8826, 0.8377, 0.9417, 0.8251, 0.9317, 0.845, 0.8744, 0.8824, 0.8826, 0.8377, 0.9417, 0.845, 0.8744, 0.8251, 0.9317, 0.8169, 0.9188, 0.8187, 0.905, 0.9327, 0.9606, 0.9445, 0.9405, 0.9216, 0.926, 0.8895, 0.9596, 0.7647, 0.9256, 0.7647, 0.8999, 0.7717, 0.8999, 0.7717, 0.9256, 0.6777, 0.8398, 0.7062, 0.8467, 0.7326, 0.7669, 0.6849, 0.7473, 0.7372, 0.849, 0.7062, 0.8467, 0.7326, 0.7669, 0.7727, 0.7809, 0.7372, 0.849, 0.7553, 0.8616, 0.7969, 0.7967, 0.7727, 0.7809, 0.7774, 0.8781, 0.7553, 0.8616, 0.7969, 0.7967, 0.811, 0.8295, 0.7062, 0.8467, 0.7372, 0.849, 0.7727, 0.7809, 0.7326, 0.7669, 0.7553, 0.8616, 0.7372, 0.849, 0.7727, 0.7809, 0.7969, 0.7967, 0.7553, 0.8616, 0.7774, 0.8781, 0.811, 0.8295, 0.7969, 0.7967, 0.7062, 0.8467, 0.6777, 0.8398, 0.6849, 0.7473, 0.7326, 0.7669, 0.8377, 0.9417, 0.8824, 0.8826, 0.9076, 0.9126, 0.8553, 0.9539, 0.7909, 0.9171, 0.8266, 0.8482, 0.811, 0.8295, 0.7774, 0.8781, 0.7774, 0.8781, 0.811, 0.8295, 0.8266, 0.8482, 0.7909, 0.9171, 0.8895, 0.9596, 0.9216, 0.926, 0.9076, 0.9126, 0.8553, 0.9539, 0.8251, 0.9317, 0.845, 0.8744, 0.8187, 0.905, 0.8169, 0.9188, 0.9509, 0.9697, 0.954, 0.9525, 0.9852, 0.9535, 0.9844, 0.969, 0.8553, 0.9539, 0.9076, 0.9126, 0.9216, 0.926, 0.8895, 0.9596, 0.8239, 0.5793, 0.8256, 0.6076, 0.7614, 0.6471, 0.7593, 0.5707, 0.4423, 0.5989, 0.4397, 0.5208, 0.3968, 0.5167, 0.3992, 0.5934, 0.2964, 0.2263, 0.2964, 0.2879, 0.2476, 0.272, 0.2476, 0.2419, 0.482, 0.5969, 0.4776, 0.5187, 0.4397, 0.5208, 0.4423, 0.5989, 0.3345, 0.2263, 0.3345, 0.2879, 0.2964, 0.2879, 0.2964, 0.2263, 0.5164, 0.5972, 0.5126, 0.5205, 0.4776, 0.5187, 0.482, 0.5969, 0.3641, 0.2263, 0.3641, 0.2879, 0.3345, 0.2879, 0.3345, 0.2263, 0.5668, 0.6105, 0.5565, 0.5266, 0.5931, 0.5105, 0.6137, 0.6106, 0.5668, 0.6105, 0.6137, 0.6106, 0.5931, 0.5105, 0.5565, 0.5266, 0.5668, 0.6105, 0.5565, 0.5266, 0.5126, 0.5205, 0.5164, 0.5972, 0.3641, 0.2879, 0.3641, 0.2263, 0.4145, 0.2266, 0.4145, 0.2882, 0.5668, 0.6105, 0.5164, 0.5972, 0.5126, 0.5205, 0.5565, 0.5266, 0.4145, 0.2266, 0.4676, 0.2448, 0.4679, 0.2706, 0.4145, 0.2882, 0.4679, 0.2706, 0.4676, 0.2448, 0.5726, 0.2485, 0.5726, 0.2668, 0.7614, 0.6471, 0.8079, 0.6875, 0.855, 0.6847, 0.8256, 0.6076, 0.8256, 0.6076, 0.855, 0.6847, 0.8079, 0.6875, 0.7614, 0.6471, 0.2314, 0.7696, 0.2709, 0.7997, 0.3371, 0.7854, 0.2646, 0.747, 0.2498, 0.7134, 0.2022, 0.7359, 0.2314, 0.7696, 0.2646, 0.747, 0.2022, 0.7359, 0.2498, 0.7134, 0.2646, 0.747, 0.2314, 0.7696, 0.2384, 0.6777, 0.2498, 0.7134, 0.2022, 0.7359, 0.1775, 0.6956, 0.2498, 0.7134, 0.2384, 0.6777, 0.1775, 0.6956, 0.2022, 0.7359, 0.01061, 0.273, 0.01061, 0.2409, 0.05771, 0.2494, 0.05771, 0.267, 0.2476, 0.2419, 0.2476, 0.272, 0.05771, 0.267, 0.05771, 0.2494, 0.2498, 0.7134, 0.3414, 0.7364, 0.3371, 0.7854, 0.2646, 0.747, 0.2646, 0.747, 0.3371, 0.7854, 0.3414, 0.7364, 0.2498, 0.7134, 0.7909, 0.9171, 0.8187, 0.905, 0.845, 0.8744, 0.8266, 0.8482, 0.9532, 0.5943, 0.9376, 0.5943, 0.9377, 0.6252, 0.9532, 0.6254, 0.9537, 0.6878, 0.9374, 0.6876, 0.9374, 0.719, 0.9537, 0.7188, 0.7909, 0.9171, 0.8266, 0.8482, 0.845, 0.8744, 0.8187, 0.905, 0.9537, 0.7349, 0.9375, 0.735, 0.947, 0.7588, 0.9539, 0.7501, 0.969, 0.6877, 0.9537, 0.6878, 0.9537, 0.7188, 0.9692, 0.7188, 0.9532, 0.5943, 0.9692, 0.5943, 0.9692, 0.6253, 0.9532, 0.6254, 0.9376, 0.5943, 0.9532, 0.5943, 0.9532, 0.6254, 0.9377, 0.6252, 0.9692, 0.6406, 0.9531, 0.6407, 0.9531, 0.6648, 0.9694, 0.6648, 0.9692, 0.5943, 0.9532, 0.5943, 0.9532, 0.6254, 0.9691, 0.6254, 0.9537, 0.6878, 0.969, 0.6877, 0.9692, 0.7188, 0.9537, 0.7188, 0.9374, 0.6876, 0.9537, 0.6878, 0.9537, 0.7188, 0.9374, 0.719, 0.9599, 0.758, 0.9539, 0.7501, 0.947, 0.7588, 0.954, 0.7649, 0.9691, 0.7343, 0.9537, 0.7349, 0.9539, 0.7501, 0.9599, 0.758, 0.9531, 0.6407, 0.9692, 0.6406, 0.9694, 0.6648, 0.9531, 0.6648, 0.9377, 0.6407, 0.9531, 0.6407, 0.9531, 0.6648, 0.9376, 0.6648, 0.9539, 0.7501, 0.9599, 0.758, 0.954, 0.7649, 0.947, 0.7588, 0.9531, 0.6407, 0.9377, 0.6407, 0.9376, 0.6648, 0.9531, 0.6648, 0.9375, 0.735, 0.9537, 0.7349, 0.9539, 0.7501, 0.947, 0.7588, 0.9537, 0.7349, 0.9691, 0.7343, 0.9599, 0.758, 0.9539, 0.7501, 0.9537, 0.7188, 0.9692, 0.7188, 0.9691, 0.7343, 0.9537, 0.7349, 0.9374, 0.719, 0.9537, 0.7188, 0.9537, 0.7349, 0.9375, 0.735, 0.9532, 0.6254, 0.9377, 0.6252, 0.9377, 0.6407, 0.9531, 0.6407, 0.9377, 0.6252, 0.9532, 0.6254, 0.9531, 0.6407, 0.9377, 0.6407, 0.9532, 0.6254, 0.9692, 0.6253, 0.9692, 0.6406, 0.9531, 0.6407, 0.9692, 0.7188, 0.9537, 0.7188, 0.9537, 0.7349, 0.9691, 0.7343, 0.9691, 0.6254, 0.9532, 0.6254, 0.9531, 0.6407, 0.9692, 0.6406, 0.9537, 0.7188, 0.9374, 0.719, 0.9375, 0.735, 0.9537, 0.7349, 0.7656, 0.04688, 0.7656, 0.01563, 0.7969, 0.01563, 0.7969, 0.04688, 0.6094, 0.3281, 0.6094, 0.2969, 0.6407, 0.2969, 0.6407, 0.3281, 0.5156, 0.06248, 0.4844, 0.06247, 0.4844, 0.03128, 0.5156, 0.03128, 0.4844, 0.06247, 0.4532, 0.06247, 0.4532, 0.03128, 0.4844, 0.03128, 0.6407, 0.3281, 0.6407, 0.2969, 0.6878, 0.2969, 0.6878, 0.3281, 0.5156, 0.03128, 0.4844, 0.03128, 0.4844, 2.408e-06, 0.5156, 4.658e-06, 0.5156, 0.1406, 0.4844, 0.1406, 0.4844, 0.09374, 0.5156, 0.09375, 0.5156, 0.09375, 0.4844, 0.09374, 0.4844, 0.06247, 0.5156, 0.06248, 0.0625, 0.1719, 0.03125, 0.1719, 0.03125, 0.1406, 0.0625, 0.1406, 0.4844, 0.09374, 0.4532, 0.09374, 0.4532, 0.06247, 0.4844, 0.06247, 0.7031, 0.04688, 0.7031, 0.01563, 0.7344, 0.01563, 0.7344, 0.04688, 0.04688, 0.7656, 0.01563, 0.7656, 0.01563, 0.7357, 0.04688, 0.7357, 0.7344, 0.04688, 0.7344, 0.01563, 0.7656, 0.01563, 0.7656, 0.04688, 0.3437, 0.1719, 0.3125, 0.1719, 0.3125, 0.1406, 0.3437, 0.1406, 0.6719, 0.04688, 0.6719, 0.01563, 0.7031, 0.01563, 0.7031, 0.04688, 0.0625, 0.2031, 0.0625, 0.1719, 0.1719, 0.1719, 0.1719, 0.2031, 0.3437, 0.2031, 0.3125, 0.2031, 0.3125, 0.1719, 0.3437, 0.1719, 0.0625, 0.2031, 0.03125, 0.2031, 0.03125, 0.1719, 0.0625, 0.1719, 0.1719, 0.1719, 0.2031, 0.1719, 0.2031, 0.2031, 0.1719, 0.2031, 0.04688, 0.7357, 0.01563, 0.7357, 0.01563, 0.625, 0.04688, 0.625, 0.5625, 0.04688, 0.5625, 0.01563, 0.6719, 0.01563, 0.6719, 0.04688, 0.3125, 0.1719, 0.3125, 0.2031, 0.2031, 0.2031, 0.2031, 0.1719, 0.5156, 0.09375, 0.5156, 0.06248, 0.5939, 0.06248, 0.5938, 0.09375, 0.4844, 0.03128, 0.4532, 0.03128, 0.4532, -3.619e-08, 0.4844, 2.408e-06, 0.7969, 0.04688, 0.7969, 0.01563, 0.8292, 0.01563, 0.8292, 0.04688, 0.1875, 0.125, 0.2188, 0.125, 0.2188, 0.1563, 0.1875, 0.1563, 0.2348, 0.04687, 0.2348, 0.01563, 0.2656, 0.01563, 0.2656, 0.04687, 0.03125, 0.1094, 0.03125, 0.07816, 0.1096, 0.07816, 0.1096, 0.1094, 0.5313, 0.3281, 0.5313, 0.2969, 0.6094, 0.2969, 0.6094, 0.3281, 0.1565, 0.04687, 0.1565, 0.01563, 0.2348, 0.01563, 0.2348, 0.04687, 0.4375, 0.3281, 0.4375, 0.2969, 0.5, 0.2969, 0.5, 0.3281, 0.5938, 0.09375, 0.5939, 0.06248, 0.625, 0.06248, 0.625, 0.09375, 0.2656, 0.07808, 0.2348, 0.07808, 0.2348, 0.04687, 0.2656, 0.04687, 0.5, 0.3281, 0.5, 0.2969, 0.5313, 0.2969, 0.5313, 0.3281, 0.07812, 0.8438, 0.07812, 0.8125, 0.1094, 0.8125, 0.1094, 0.8438, 0.2656, 0.04687, 0.2656, 0.01563, 0.3283, 0.01563, 0.3283, 0.04687, 0.625, 0.09375, 0.625, 0.06248, 0.6729, 0.06249, 0.6729, 0.09376, 0.1565, 0.1093, 0.1565, 0.07812, 0.2192, 0.07812, 0.2192, 0.1093, 0.3906, 0.1406, 0.3906, 0.1094, 0.4375, 0.1094, 0.4375, 0.1406, 0.4062, 0.3281, 0.4062, 0.2969, 0.4375, 0.2969, 0.4375, 0.3281, 0.3283, 0.04687, 0.3283, 0.01563, 0.3594, 0.01563, 0.3594, 0.04687, 0.6729, 0.09376, 0.6729, 0.06249, 0.7026, 0.06249, 0.7026, 0.09376, 0.75, 0.09376, 0.75, 0.06249, 0.7813, 0.06249, 0.7812, 0.09376, 0.3594, 0.3281, 0.3594, 0.2969, 0.4062, 0.2969, 0.4062, 0.3281, 0.3594, 0.04687, 0.3594, 0.01563, 0.4063, 0.01563, 0.4063, 0.04687, 0.7026, 0.09376, 0.7026, 0.06249, 0.75, 0.06249, 0.75, 0.09376, 0.8125, 0.09377, 0.7812, 0.09376, 0.7813, 0.06249, 0.8125, 0.0625, 0.8125, 0.2188, 0.8125, 0.1886, 0.8437, 0.1886, 0.8437, 0.2188, 0.3281, 0.3281, 0.3281, 0.2969, 0.3594, 0.2969, 0.3594, 0.3281, 0.4063, 0.04687, 0.4063, 0.01563, 0.4375, 0.01563, 0.4375, 0.04687, 0.3594, 0.3573, 0.3594, 0.3876, 0.3281, 0.3876, 0.3281, 0.3573, 0.8125, 0.1569, 0.8437, 0.1569, 0.8437, 0.1886, 0.8125, 0.1886, 0.8438, 0.0625, 0.8437, 0.09377, 0.8125, 0.09377, 0.8125, 0.0625, 0.3281, 0.3281, 0.3594, 0.3281, 0.3594, 0.3573, 0.3281, 0.3573, 0.8125, 0.1569, 0.8125, 0.125, 0.8437, 0.125, 0.8437, 0.1569, 0.4063, 0.04687, 0.4375, 0.04687, 0.4375, 0.07812, 0.4063, 0.07812, 0.3594, 0.4219, 0.3281, 0.4219, 0.3281, 0.3876, 0.3594, 0.3876, 0.8125, 0.09377, 0.8437, 0.09377, 0.8437, 0.125, 0.8125, 0.125, 0.4375, 0.3601, 0.4375, 0.3903, 0.4062, 0.3903, 0.4062, 0.3601, 0.1094, 0.6563, 0.1094, 0.6875, 0.07812, 0.6875, 0.07812, 0.6563, 0.07812, 0.7662, 0.1094, 0.7662, 0.1094, 0.8125, 0.07812, 0.8125, 0.4062, 0.3281, 0.4375, 0.3281, 0.4375, 0.3601, 0.4062, 0.3601, 0.07812, 0.7662, 0.07812, 0.7346, 0.1094, 0.7346, 0.1094, 0.7662, 0.3283, 0.04687, 0.3594, 0.04687, 0.3594, 0.1094, 0.3283, 0.1094, 0.4375, 0.4375, 0.4062, 0.4375, 0.4062, 0.3903, 0.4375, 0.3903, 0.1094, 0.7346, 0.07812, 0.7346, 0.07812, 0.6875, 0.1094, 0.6875, 0.7668, 0.1712, 0.7668, 0.2039, 0.6846, 0.2039, 0.6846, 0.1712, 0.5465, 0.1407, 0.5767, 0.1407, 0.5767, 0.1712, 0.5465, 0.1712, 0.7971, 0.1712, 0.7668, 0.1712, 0.7668, 0.1407, 0.7971, 0.1407, 0.5, 0.3281, 0.5313, 0.3281, 0.5313, 0.3593, 0.5, 0.3593, 0.5313, 0.3906, 0.5313, 0.421, 0.5, 0.421, 0.5, 0.3906, 0.5, 0.3593, 0.5313, 0.3593, 0.5313, 0.3906, 0.5, 0.3906, 0.5465, 0.1712, 0.5767, 0.1712, 0.5767, 0.2039, 0.5465, 0.2039, 0.7971, 0.2039, 0.7668, 0.2039, 0.7668, 0.1712, 0.7971, 0.1712, 0.6846, 0.2039, 0.659, 0.2039, 0.659, 0.1712, 0.6846, 0.1712, 0.2656, 0.1563, 0.2348, 0.1563, 0.2348, 0.07808, 0.2656, 0.07808, 0.5, 0.421, 0.5313, 0.421, 0.5313, 0.5, 0.5, 0.5, 0.5767, 0.2039, 0.5767, 0.1712, 0.659, 0.1712, 0.659, 0.2039, 0.04688, 0.8442, 0.01563, 0.8442, 0.01563, 0.8125, 0.04688, 0.8125, 0.4844, 0.1406, 0.4532, 0.1406, 0.4532, 0.09374, 0.4844, 0.09374, 0.04688, 0.8125, 0.01563, 0.8125, 0.01563, 0.7656, 0.04688, 0.7656, 0.1102, 0.04687, 0.1102, 0.01563, 0.1565, 0.01563, 0.1565, 0.04687, 0.2227, 0.4531, 0.2529, 0.4508, 0.2365, 0.3938, 0.2116, 0.3917, 0.2529, 0.4508, 0.2876, 0.4348, 0.2631, 0.3865, 0.2365, 0.3938, 0.1449, 0.452, 0.1774, 0.4582, 0.1823, 0.3963, 0.1589, 0.3986, 0.1774, 0.4582, 0.2227, 0.4531, 0.2116, 0.3917, 0.1823, 0.3963, 0.1774, 0.4582, 0.1449, 0.452, 0.1589, 0.3986, 0.1823, 0.3963, 0.2876, 0.4348, 0.2529, 0.4508, 0.2365, 0.3938, 0.2631, 0.3865, 0.2529, 0.4508, 0.2227, 0.4531, 0.2116, 0.3917, 0.2365, 0.3938, 0.2227, 0.4531, 0.1774, 0.4582, 0.1823, 0.3963, 0.2116, 0.3917, 0.8113, 0.4542, 0.8464, 0.454, 0.8385, 0.392, 0.8135, 0.3865, 0.7754, 0.4482, 0.8113, 0.4542, 0.8135, 0.3865, 0.7819, 0.3831, 0.7392, 0.4359, 0.7754, 0.4482, 0.7819, 0.3831, 0.7556, 0.378, 0.6969, 0.4259, 0.7392, 0.4359, 0.7556, 0.378, 0.7264, 0.3727, 0.7392, 0.4359, 0.6969, 0.4259, 0.7264, 0.3727, 0.7556, 0.378, 0.8464, 0.454, 0.8113, 0.4542, 0.8135, 0.3865, 0.8385, 0.392, 0.8113, 0.4542, 0.7754, 0.4482, 0.7819, 0.3831, 0.8135, 0.3865, 0.7754, 0.4482, 0.7392, 0.4359, 0.7556, 0.378, 0.7819, 0.3831])
me_elk.materials.append(mat_material)
me_elk.use_remesh_preserve_volume = False
me_elk.use_remesh_preserve_attributes = False
me_elk.use_mirror_vertex_groups = False
me_elk.update()
me_elk_webm_360p_vp9__cc_by_2_0_generic_stephen_baker_of_blm_orego = bpy.data.meshes.new('Elk.webm.360p.vp9 (CC BY 2.0 Generic Stephen Baker of BLM Orego')
me_elk_webm_360p_vp9__cc_by_2_0_generic_stephen_baker_of_blm_orego.from_pydata([(-0.8889, -0.5, 0.0), (0.8889, -0.5, 0.0), (-0.8889, 0.5, 0.0), (0.8889, 0.5, 0.0)], [], [(0, 1, 3, 2)])
_uv = me_elk_webm_360p_vp9__cc_by_2_0_generic_stephen_baker_of_blm_orego.uv_layers.new(name='UVMap')
_uv.uv.foreach_set('vector', [0.0, 0.0, 1.0, 0.0, 1.0, 1.0, 0.0, 1.0])
me_elk_webm_360p_vp9__cc_by_2_0_generic_stephen_baker_of_blm_orego.materials.append(mat_elk_webm_360p_vp9__cc_by_2_0_generic_stephen_baker_of_blm_orego)
me_elk_webm_360p_vp9__cc_by_2_0_generic_stephen_baker_of_blm_orego.use_remesh_preserve_volume = False
me_elk_webm_360p_vp9__cc_by_2_0_generic_stephen_baker_of_blm_orego.use_remesh_preserve_attributes = False
me_elk_webm_360p_vp9__cc_by_2_0_generic_stephen_baker_of_blm_orego.use_mirror_vertex_groups = False
me_elk_webm_360p_vp9__cc_by_2_0_generic_stephen_baker_of_blm_orego.update()
arm_elkarmature = bpy.data.armatures.new('ElkArmature')  # bones are not reproduced

# ---- objects
ob_lamp_003 = bpy.data.objects.new('Lamp.003', light_lamp_006)
ob_lamp_002 = bpy.data.objects.new('Lamp.002', light_lamp_005)
ob_lamp_001 = bpy.data.objects.new('Lamp.001', light_lamp_004)
ob_elkarmature = bpy.data.objects.new('ElkArmature', arm_elkarmature)
ob_elk = bpy.data.objects.new('Elk', me_elk)
ob_lamp = bpy.data.objects.new('Lamp', light_lamp)
ob_camera = bpy.data.objects.new('Camera', cam_camera)
ob_elk_webm_360p_vp9__cc_by_2_0_generic_stephen_baker_of_blm_orego = bpy.data.objects.new('Elk.webm.360p.vp9 (CC BY 2.0 Generic Stephen Baker of BLM Orego', me_elk_webm_360p_vp9__cc_by_2_0_generic_stephen_baker_of_blm_orego)

# ---- transforms, parenting, visibility, modifiers, constraints
ob_lamp_003.location = (-5.63, 6.054, -16.9)
ob_lamp_003.rotation_euler = (-2.732, -0.2359, 1.078)
ob_lamp_003.lock_rotations_4d = False
ob_lamp_003.empty_display_type = 'ARROWS'
ob_lamp_003.color = (0.0, 0.0, 0.0, 0.0)
ob_lamp_003.lineart.crease_threshold = 0.0
ob_lamp_002.location = (-2.726, 1.079, 19.93)
ob_lamp_002.rotation_euler = (0.1695, 0.05968, 1.74)
ob_lamp_002.lock_rotations_4d = False
ob_lamp_002.empty_display_type = 'ARROWS'
ob_lamp_002.color = (0.0, 0.0, 0.0, 0.0)
ob_lamp_002.lineart.crease_threshold = 0.0
ob_lamp_001.location = (-2.601, -11.52, 1.279)
ob_lamp_001.rotation_euler = (-0.8195, -0.957, 2.111)
ob_lamp_001.lock_rotations_4d = False
ob_lamp_001.empty_display_type = 'ARROWS'
ob_lamp_001.color = (0.0, 0.0, 0.0, 0.0)
ob_lamp_001.lineart.crease_threshold = 0.0
ob_elkarmature.location = (0.0, 0.0, 0.0)
ob_elkarmature.rotation_mode = 'QUATERNION'
ob_elkarmature.rotation_quaternion = (1.0, 0.0, 0.0, 0.0)
ob_elkarmature.scale = (6.75, 6.75, 6.75)
ob_elkarmature.hide_viewport = True
ob_elkarmature.show_in_front = True
ob_elkarmature.lineart.crease_threshold = 0.0
ob_elk.parent = ob_elkarmature
ob_elk.location = (0.0, 0.0, 0.0)
ob_elk.rotation_mode = 'QUATERNION'
ob_elk.rotation_quaternion = (1.0, 0.0, 0.0, 0.0)
ob_elk.lock_rotations_4d = False
ob_elk.empty_display_type = 'ARROWS'
ob_elk.lineart.crease_threshold = 0.0
_vg = ob_elk.vertex_groups.new(name='leg_front.R')
_vg.add([3, 4, 5, 6, 7, 8, 9, 17, 18, 19, 20, 21, 22, 23, 24, 27, 28, 29, 30, 406, 407, 408, 412], 1.0, 'REPLACE')
_vg = ob_elk.vertex_groups.new(name='leg_front.L')
_vg.add([10, 11, 12, 13, 14, 16, 46, 47, 48, 49, 74, 75, 76, 77, 82, 83, 84, 85, 409, 410, 411, 413], 1.0, 'REPLACE')
_vg = ob_elk.vertex_groups.new(name='leg_back.L')
_vg.add([54, 55, 56, 57, 58, 59, 60, 61, 66, 67, 68, 69, 70, 71, 72, 73, 90, 91, 92, 93, 418, 419, 420, 421], 1.0, 'REPLACE')
_vg = ob_elk.vertex_groups.new(name='leg_back.R')
_vg.add([0, 25, 26, 50, 51, 52, 53, 62, 63, 64, 65, 78, 79, 80, 81, 86, 87, 88, 89, 414, 415, 416, 417], 1.0, 'REPLACE')
_vg = ob_elk.vertex_groups.new(name='leg_lower_back.R')
_vg.add([78, 79, 80, 81, 86, 87, 88, 89, 414, 415, 416, 417], 1.0, 'REPLACE')
_vg = ob_elk.vertex_groups.new(name='leg_lower_back.L')
_vg.add([70, 71, 72, 73, 90, 91, 92, 93, 418, 419, 420, 421], 1.0, 'REPLACE')
_vg = ob_elk.vertex_groups.new(name='leg_lower_front.L')
_vg.add([10, 11, 12, 13, 74, 75, 76, 77, 409, 410, 411, 413], 1.0, 'REPLACE')
_vg = ob_elk.vertex_groups.new(name='leg_lower_front.R')
_vg.add([6, 7, 8, 9, 17, 18, 19, 20, 406, 407, 408, 412], 1.0, 'REPLACE')
_vg = ob_elk.vertex_groups.new(name='leg_upper_front.R')
_vg.add([21, 22, 23, 24, 27, 28, 29, 30], 1.0, 'REPLACE')
_vg = ob_elk.vertex_groups.new(name='leg_upper_front.L')
_vg.add([46, 47, 48, 49, 82, 83, 84, 85], 1.0, 'REPLACE')
_vg = ob_elk.vertex_groups.new(name='leg_upper_back.R')
_vg.add([50, 51, 52, 53, 62, 63, 64, 65], 1.0, 'REPLACE')
_vg = ob_elk.vertex_groups.new(name='leg_upper_back.L')
_vg.add([54, 55, 56, 57, 58, 59, 60, 61], 1.0, 'REPLACE')
_vg = ob_elk.vertex_groups.new(name='bodyNewLower')
_vg.add([0, 1, 2, 25, 26, 39, 40, 41, 42, 43, 44, 45, 54, 55, 56, 57, 62, 63, 64, 65, 66, 67, 68, 69, 207, 208, 212, 213, 217, 218, 219, 223, 224, 225, 242, 243, 247, 248, 249, 253, 254, 255, 284, 285, 286, 287, 288, 291, 292, 293], 1.0, 'REPLACE')
_vg = ob_elk.vertex_groups.new(name='bodyNewUpper')
for _i, _w in zip([3, 4, 5, 9, 14, 15, 16, 17, 21, 22, 23, 24, 29, 46, 47, 49, 108, 166, 205, 206, 209, 210, 211, 215, 216, 221, 222, 245, 246, 251, 252, 282, 283, 289, 290, 367], [0.0, 0.0, 0.4624, 6.109e-05, 0.7557, 0.9551, 0.0, 0.008342, 0.0, 0.0, 0.0, 0.0, 0.0125, 0.0, 0.0, 0.0, 0.0, 0.00587, 1.0, 1.0, 0.4224, 1.0, 1.0, 1.0, 1.0, 1.0, 1.0, 1.0, 1.0, 1.0, 1.0, 1.0, 1.0, 1.0, 1.0, 0.0001574]): _vg.add([_i], _w, 'REPLACE')
_vg = ob_elk.vertex_groups.new(name='neck_lower')
_vg.add([3, 4, 16, 108, 214, 220, 244, 250], 1.0, 'REPLACE')
_vg = ob_elk.vertex_groups.new(name='neck_0')
_vg.add([94, 95, 264, 265], 1.0, 'REPLACE')
_vg = ob_elk.vertex_groups.new(name='neck_1')
_vg.add([113, 114, 115, 116, 268, 269], 1.0, 'REPLACE')
_vg = ob_elk.vertex_groups.new(name='neck_2')
_vg.add([109, 110, 111, 112, 117, 118, 119, 120, 266, 267, 270, 271], 1.0, 'REPLACE')
_vg = ob_elk.vertex_groups.new(name='neck_3')
for _i, _w in zip([100, 101, 104, 105, 106, 107, 260, 261, 262, 263], [0.3731, 0.3711, 1.0, 1.0, 1.0, 1.0, 0.5065, 0.4678, 1.0, 1.0]): _vg.add([_i], _w, 'REPLACE')
_vg = ob_elk.vertex_groups.new(name='head')
_vg.add([31, 31, 32, 32, 33, 33, 34, 34, 35, 35, 36, 36, 37, 37, 38, 38, 96, 96, 97, 97, 98, 98, 99, 99, 102, 103, 121, 121, 122, 122, 123, 123, 124, 124, 125, 125, 126, 126, 127, 127, 128, 128, 129, 129, 130, 130, 131, 131, 132, 132, 133, 133, 134, 134, 135, 135, 136, 136, 137, 137, 138, 138, 139, 139, 140, 140, 141, 141, 142, 142, 143, 143, 144, 144, 145, 145, 146, 146, 147, 147, 148, 148, 149, 149, 150, 150, 151, 151, 152, 152, 153, 153, 154, 154, 155, 155, 156, 156, 157, 158, 158, 159, 159, 160, 160, 161, 161, 162, 162, 163, 164, 164, 165, 166, 167, 168, 168, 169, 170, 171, 172, 173, 173, 174, 174, 175, 175, 176, 176, 177, 177, 178, 178, 179, 180, 180, 181, 181, 182, 182, 183, 183, 184, 184, 185, 185, 186, 186, 187, 187, 188, 188, 189, 189, 190, 190, 191, 191, 192, 192, 193, 193, 194, 194, 195, 195, 196, 196, 197, 197, 198, 198, 199, 199, 200, 200, 201, 201, 202, 202, 203, 203, 204, 204, 226, 226, 227, 227, 228, 228, 229, 229, 230, 230, 231, 231, 232, 232, 233, 233, 234, 234, 235, 235, 236, 236, 237, 237, 238, 238, 239, 239, 240, 240, 241, 241, 256, 256, 257, 257, 258, 258, 259, 259, 272, 272, 273, 273, 274, 274, 275, 275, 276, 276, 277, 277, 278, 278, 279, 279, 280, 280, 281, 281, 294, 295, 295, 296, 296, 297, 297, 298, 298, 299, 300, 300, 301, 302, 303, 303, 304, 305, 306, 307, 308, 309, 310, 311, 312, 313, 314, 315, 316, 316, 317, 318, 319, 319, 320, 321, 322, 322, 323, 323, 324, 324, 325, 325, 326, 326, 327, 327, 328, 328, 329, 329, 330, 330, 331, 331, 332, 332, 333, 333, 334, 334, 335, 335, 336, 336, 337, 337, 338, 338, 339, 339, 340, 340, 341, 341, 342, 342, 343, 343, 344, 344, 345, 345, 346, 346, 347, 347, 348, 348, 349, 349, 350, 350, 351, 351, 352, 352, 353, 353, 354, 354, 355, 355, 356, 356, 357, 357, 358, 358, 359, 359, 360, 360, 361, 361, 362, 362, 363, 363, 364, 364, 365, 365, 366, 366, 367, 367, 368, 368, 369, 369, 370, 370, 371, 371, 372, 372, 373, 373, 374, 374, 375, 375, 376, 376, 377, 377, 378, 379, 379, 380, 380, 381, 381, 382, 382, 383, 383, 384, 384, 385, 385, 386, 386, 387, 387, 388, 388, 389, 389, 390, 390, 391, 391, 392, 392, 393, 393, 394, 394, 395, 395, 396, 396, 397, 397, 398, 398, 399, 399, 400, 400, 401, 401, 402, 402, 403, 403, 404, 404, 405, 405], 1.0, 'REPLACE')
_vg = ob_elk.vertex_groups.new(name='ankles.R')
_vg = ob_elk.vertex_groups.new(name='ankles.L')
_vg = ob_elk.vertex_groups.new(name='ear.R')
_vg.add([298, 299, 300, 301, 306, 307, 308, 309, 314, 315, 316, 317], 1.0, 'REPLACE')
_vg = ob_elk.vertex_groups.new(name='ear.L')
_vg.add([302, 303, 304, 305, 310, 311, 312, 313, 318, 319, 320, 321], 1.0, 'REPLACE')
_m = ob_elk.modifiers.new('Armature', 'ARMATURE')
_m.object = ob_elkarmature
_m.use_deform_preserve_volume = True
ob_lamp.location = (13.72, 12.95, -2.838)
ob_lamp.rotation_euler = (2.608, 1.305, 2.965)
ob_lamp.lock_rotations_4d = False
ob_lamp.empty_display_type = 'ARROWS'
ob_lamp.color = (0.0, 0.0, 0.0, 0.0)
ob_lamp.lineart.crease_threshold = 0.0
ob_camera.location = (32.7, -57.5, 5.372)
ob_camera.rotation_euler = (1.473, -1.337e-05, 0.441)
ob_camera.scale = (1.0, 1.0, 1.0)
ob_camera.lock_rotations_4d = False
ob_camera.empty_display_type = 'ARROWS'
ob_camera.color = (0.0, 0.0, 0.0, 0.0)
ob_camera.display_type = 'WIRE'
ob_camera.lineart.crease_threshold = 0.0
ob_elk_webm_360p_vp9__cc_by_2_0_generic_stephen_baker_of_blm_orego.location = (-39.82, 195.1, -5.709)
ob_elk_webm_360p_vp9__cc_by_2_0_generic_stephen_baker_of_blm_orego.rotation_euler = (1.571, -0.0, 3.142)
ob_elk_webm_360p_vp9__cc_by_2_0_generic_stephen_baker_of_blm_orego.scale = (39.89, 39.89, 39.89)
ob_elk_webm_360p_vp9__cc_by_2_0_generic_stephen_baker_of_blm_orego.hide_viewport = True
ob_elk_webm_360p_vp9__cc_by_2_0_generic_stephen_baker_of_blm_orego.hide_render = True
ob_elk_webm_360p_vp9__cc_by_2_0_generic_stephen_baker_of_blm_orego.lineart.crease_threshold = 0.0
_c = ob_elk_webm_360p_vp9__cc_by_2_0_generic_stephen_baker_of_blm_orego.constraints.new('CHILD_OF'); _c.name = 'Child Of'
_c.target = ob_camera
_c.set_inverse_pending = False
_c.inverse_matrix = ((1.0, 0.0, 0.0, 16.93), (1.49e-08, -4.098e-08, 1.0, -3.149), (-6.514e-16, -1.0, -4.371e-08, -72.22), (0.0, 0.0, 0.0, 1.0))

# ---- collection membership
col_collection_1.objects.link(ob_lamp_003)
col_collection_1.objects.link(ob_lamp_002)
col_collection_1.objects.link(ob_lamp_001)
col_collection_1.objects.link(ob_elkarmature)
col_collection_1.objects.link(ob_elk)
col_collection_1.objects.link(ob_lamp)
col_collection_1.objects.link(ob_camera)
col_collection_1.objects.link(ob_elk_webm_360p_vp9__cc_by_2_0_generic_stephen_baker_of_blm_orego)

# ---- scene / render settings (as saved in the file)
scene.camera = ob_camera
scene.frame_start = 0; scene.frame_end = 60; scene.frame_set(1)
scene.render.engine = 'BLENDER_EEVEE_NEXT'
scene.render.image_settings.color_mode = 'RGB'
scene.render.image_settings.compression = 90
scene.render.resolution_percentage = 50
scene.render.dither_intensity = 0.0
scene.render.bake_margin = 2
scene.render.bake_bias = 0.0
scene.cycles.use_denoising = False
scene.cycles.samples = 10
scene.cycles.sampling_pattern = 'TABULATED_SOBOL'
scene.cycles.light_sampling_threshold = 0.0
scene.cycles.use_adaptive_sampling = False
scene.cycles.use_light_tree = False
scene.cycles.blur_glossy = 0.0
scene.cycles.volume_bounces = 1
scene.cycles.pixel_filter_type = 'GAUSSIAN'
scene.cycles.sample_clamp_indirect = 0.0
scene.view_settings.view_transform = 'Filmic'
bpy.context.view_layer.update()
